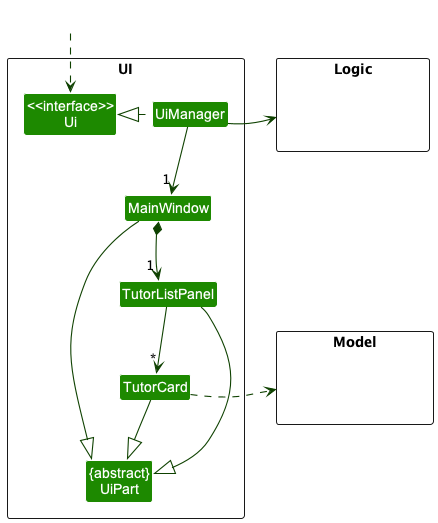

The diagram above was rendered by PlantUML. Its source (embedded in the PNG):
@startuml
!include style.puml
skinparam arrowThickness 1.1
skinparam arrowColor UI_COLOR_T4
skinparam classBackgroundColor UI_COLOR

package UI <<Rectangle>>{
Class "<<interface>>\nUi" as Ui
Class "{abstract}\nUiPart" as UiPart
Class UiManager
Class MainWindow
Class TutorListPanel
Class TutorCard
}

package Model <<Rectangle>> {
Class HiddenModel #FFFFFF
}

package Logic <<Rectangle>> {
Class HiddenLogic #FFFFFF
}

Class HiddenOutside #FFFFFF
HiddenOutside ..> Ui

UiManager .left.|> Ui
UiManager -down-> "1" MainWindow
MainWindow *-down-> "1" TutorListPanel

TutorListPanel -down-> "*" TutorCard

MainWindow -down-|> UiPart

TutorListPanel --|> UiPart
TutorCard --|> UiPart

TutorCard .right.> Model
UiManager -right-> Logic

MainWindow -[hidden]-|> UiPart
MainWindow -[hidden]-|> TutorListPanel
@enduml